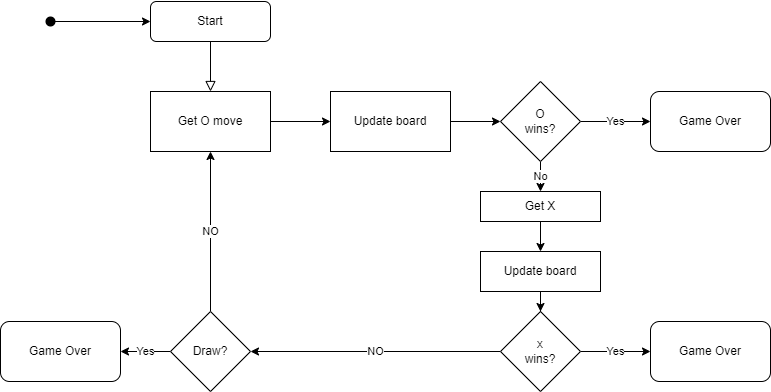

The diagram above was exported from draw.io. Its source (the exported page's mxGraphModel, read from the mxfile embedded in the PNG):
<mxGraphModel dx="868" dy="450" grid="1" gridSize="10" guides="1" tooltips="1" connect="1" arrows="1" fold="1" page="1" pageScale="1" pageWidth="827" pageHeight="1169" math="0" shadow="0">
  <root>
    <mxCell id="WIyWlLk6GJQsqaUBKTNV-0" />
    <mxCell id="WIyWlLk6GJQsqaUBKTNV-1" parent="WIyWlLk6GJQsqaUBKTNV-0" />
    <mxCell id="WIyWlLk6GJQsqaUBKTNV-2" value="" style="rounded=0;html=1;jettySize=auto;orthogonalLoop=1;fontSize=11;endArrow=block;endFill=0;endSize=8;strokeWidth=1;shadow=0;labelBackgroundColor=none;edgeStyle=orthogonalEdgeStyle;" parent="WIyWlLk6GJQsqaUBKTNV-1" source="WIyWlLk6GJQsqaUBKTNV-3" edge="1">
      <mxGeometry relative="1" as="geometry">
        <mxPoint x="220" y="170" as="targetPoint" />
      </mxGeometry>
    </mxCell>
    <mxCell id="WIyWlLk6GJQsqaUBKTNV-3" value="Start" style="rounded=1;whiteSpace=wrap;html=1;fontSize=12;glass=0;strokeWidth=1;shadow=0;" parent="WIyWlLk6GJQsqaUBKTNV-1" vertex="1">
      <mxGeometry x="160" y="80" width="120" height="40" as="geometry" />
    </mxCell>
    <mxCell id="lriagHqF_887R-WBnTTh-3" value="" style="edgeStyle=orthogonalEdgeStyle;rounded=0;orthogonalLoop=1;jettySize=auto;html=1;" parent="WIyWlLk6GJQsqaUBKTNV-1" source="lriagHqF_887R-WBnTTh-1" target="lriagHqF_887R-WBnTTh-2" edge="1">
      <mxGeometry relative="1" as="geometry" />
    </mxCell>
    <mxCell id="lriagHqF_887R-WBnTTh-1" value="Get O move" style="rounded=0;whiteSpace=wrap;html=1;" parent="WIyWlLk6GJQsqaUBKTNV-1" vertex="1">
      <mxGeometry x="160" y="170" width="120" height="60" as="geometry" />
    </mxCell>
    <mxCell id="lriagHqF_887R-WBnTTh-8" value="" style="edgeStyle=orthogonalEdgeStyle;rounded=0;orthogonalLoop=1;jettySize=auto;html=1;" parent="WIyWlLk6GJQsqaUBKTNV-1" source="lriagHqF_887R-WBnTTh-2" target="lriagHqF_887R-WBnTTh-4" edge="1">
      <mxGeometry relative="1" as="geometry" />
    </mxCell>
    <mxCell id="lriagHqF_887R-WBnTTh-2" value="Update board" style="rounded=0;whiteSpace=wrap;html=1;" parent="WIyWlLk6GJQsqaUBKTNV-1" vertex="1">
      <mxGeometry x="340" y="170" width="120" height="60" as="geometry" />
    </mxCell>
    <mxCell id="lriagHqF_887R-WBnTTh-9" value="Yes" style="edgeStyle=orthogonalEdgeStyle;rounded=0;orthogonalLoop=1;jettySize=auto;html=1;" parent="WIyWlLk6GJQsqaUBKTNV-1" source="lriagHqF_887R-WBnTTh-4" target="lriagHqF_887R-WBnTTh-7" edge="1">
      <mxGeometry relative="1" as="geometry" />
    </mxCell>
    <mxCell id="lriagHqF_887R-WBnTTh-15" value="No" style="edgeStyle=orthogonalEdgeStyle;rounded=0;orthogonalLoop=1;jettySize=auto;html=1;" parent="WIyWlLk6GJQsqaUBKTNV-1" source="lriagHqF_887R-WBnTTh-4" target="lriagHqF_887R-WBnTTh-14" edge="1">
      <mxGeometry relative="1" as="geometry" />
    </mxCell>
    <mxCell id="lriagHqF_887R-WBnTTh-4" value="O&lt;br&gt;wins?" style="rhombus;whiteSpace=wrap;html=1;" parent="WIyWlLk6GJQsqaUBKTNV-1" vertex="1">
      <mxGeometry x="510" y="160" width="80" height="80" as="geometry" />
    </mxCell>
    <mxCell id="lriagHqF_887R-WBnTTh-18" value="Yes" style="edgeStyle=orthogonalEdgeStyle;rounded=0;orthogonalLoop=1;jettySize=auto;html=1;" parent="WIyWlLk6GJQsqaUBKTNV-1" source="lriagHqF_887R-WBnTTh-5" target="lriagHqF_887R-WBnTTh-17" edge="1">
      <mxGeometry relative="1" as="geometry" />
    </mxCell>
    <mxCell id="lriagHqF_887R-WBnTTh-20" value="NO" style="edgeStyle=orthogonalEdgeStyle;rounded=0;orthogonalLoop=1;jettySize=auto;html=1;" parent="WIyWlLk6GJQsqaUBKTNV-1" source="lriagHqF_887R-WBnTTh-5" target="lriagHqF_887R-WBnTTh-6" edge="1">
      <mxGeometry relative="1" as="geometry" />
    </mxCell>
    <mxCell id="lriagHqF_887R-WBnTTh-5" value="x&lt;br&gt;wins?" style="rhombus;whiteSpace=wrap;html=1;" parent="WIyWlLk6GJQsqaUBKTNV-1" vertex="1">
      <mxGeometry x="510" y="390" width="80" height="80" as="geometry" />
    </mxCell>
    <mxCell id="lriagHqF_887R-WBnTTh-11" value="Yes" style="edgeStyle=orthogonalEdgeStyle;rounded=0;orthogonalLoop=1;jettySize=auto;html=1;" parent="WIyWlLk6GJQsqaUBKTNV-1" source="lriagHqF_887R-WBnTTh-6" target="lriagHqF_887R-WBnTTh-10" edge="1">
      <mxGeometry relative="1" as="geometry" />
    </mxCell>
    <mxCell id="lriagHqF_887R-WBnTTh-13" value="NO" style="edgeStyle=orthogonalEdgeStyle;rounded=0;orthogonalLoop=1;jettySize=auto;html=1;" parent="WIyWlLk6GJQsqaUBKTNV-1" source="lriagHqF_887R-WBnTTh-6" target="lriagHqF_887R-WBnTTh-1" edge="1">
      <mxGeometry relative="1" as="geometry" />
    </mxCell>
    <mxCell id="lriagHqF_887R-WBnTTh-6" value="Draw?" style="rhombus;whiteSpace=wrap;html=1;" parent="WIyWlLk6GJQsqaUBKTNV-1" vertex="1">
      <mxGeometry x="180" y="390" width="80" height="80" as="geometry" />
    </mxCell>
    <mxCell id="lriagHqF_887R-WBnTTh-7" value="Game Over" style="rounded=1;whiteSpace=wrap;html=1;" parent="WIyWlLk6GJQsqaUBKTNV-1" vertex="1">
      <mxGeometry x="660" y="170" width="120" height="60" as="geometry" />
    </mxCell>
    <mxCell id="lriagHqF_887R-WBnTTh-10" value="Game Over" style="rounded=1;whiteSpace=wrap;html=1;" parent="WIyWlLk6GJQsqaUBKTNV-1" vertex="1">
      <mxGeometry x="10" y="400" width="120" height="60" as="geometry" />
    </mxCell>
    <mxCell id="lriagHqF_887R-WBnTTh-22" value="" style="edgeStyle=orthogonalEdgeStyle;rounded=0;orthogonalLoop=1;jettySize=auto;html=1;" parent="WIyWlLk6GJQsqaUBKTNV-1" source="lriagHqF_887R-WBnTTh-14" target="lriagHqF_887R-WBnTTh-19" edge="1">
      <mxGeometry relative="1" as="geometry" />
    </mxCell>
    <mxCell id="lriagHqF_887R-WBnTTh-14" value="Get X" style="rounded=0;whiteSpace=wrap;html=1;" parent="WIyWlLk6GJQsqaUBKTNV-1" vertex="1">
      <mxGeometry x="490" y="270" width="120" height="30" as="geometry" />
    </mxCell>
    <mxCell id="lriagHqF_887R-WBnTTh-17" value="Game Over" style="rounded=1;whiteSpace=wrap;html=1;" parent="WIyWlLk6GJQsqaUBKTNV-1" vertex="1">
      <mxGeometry x="660" y="400" width="120" height="60" as="geometry" />
    </mxCell>
    <mxCell id="lriagHqF_887R-WBnTTh-23" value="" style="edgeStyle=orthogonalEdgeStyle;rounded=0;orthogonalLoop=1;jettySize=auto;html=1;" parent="WIyWlLk6GJQsqaUBKTNV-1" source="lriagHqF_887R-WBnTTh-19" target="lriagHqF_887R-WBnTTh-5" edge="1">
      <mxGeometry relative="1" as="geometry" />
    </mxCell>
    <mxCell id="lriagHqF_887R-WBnTTh-19" value="Update board" style="rounded=0;whiteSpace=wrap;html=1;" parent="WIyWlLk6GJQsqaUBKTNV-1" vertex="1">
      <mxGeometry x="490" y="330" width="120" height="40" as="geometry" />
    </mxCell>
    <mxCell id="8yqsE2SOY9bo3BV3HP3M-1" value="" style="edgeStyle=orthogonalEdgeStyle;rounded=0;orthogonalLoop=1;jettySize=auto;html=1;" edge="1" parent="WIyWlLk6GJQsqaUBKTNV-1" source="8yqsE2SOY9bo3BV3HP3M-0" target="WIyWlLk6GJQsqaUBKTNV-3">
      <mxGeometry relative="1" as="geometry" />
    </mxCell>
    <mxCell id="8yqsE2SOY9bo3BV3HP3M-0" value="" style="shape=waypoint;sketch=0;fillStyle=solid;size=6;pointerEvents=1;points=[];fillColor=none;resizable=0;rotatable=0;perimeter=centerPerimeter;snapToPoint=1;strokeWidth=3;" vertex="1" parent="WIyWlLk6GJQsqaUBKTNV-1">
      <mxGeometry x="40" y="80" width="40" height="40" as="geometry" />
    </mxCell>
  </root>
</mxGraphModel>